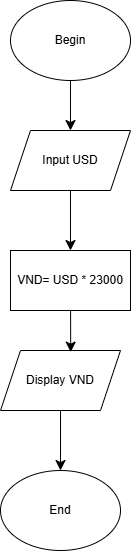

The diagram above was exported from draw.io. Its source (the exported page's mxGraphModel, read from the mxfile embedded in the PNG):
<mxGraphModel dx="1290" dy="557" grid="1" gridSize="10" guides="1" tooltips="1" connect="1" arrows="1" fold="1" page="1" pageScale="1" pageWidth="1169" pageHeight="827" math="0" shadow="0">
  <root>
    <mxCell id="0" />
    <mxCell id="1" parent="0" />
    <mxCell id="sN1vDX2HvQi8nAhMW-k5-6" style="edgeStyle=none;curved=1;rounded=0;orthogonalLoop=1;jettySize=auto;html=1;entryX=0.5;entryY=0;entryDx=0;entryDy=0;fontSize=12;startSize=8;endSize=8;" parent="1" source="sN1vDX2HvQi8nAhMW-k5-1" target="sN1vDX2HvQi8nAhMW-k5-2" edge="1">
      <mxGeometry relative="1" as="geometry" />
    </mxCell>
    <mxCell id="sN1vDX2HvQi8nAhMW-k5-1" value="Begin" style="ellipse;whiteSpace=wrap;html=1;" parent="1" vertex="1">
      <mxGeometry x="240" y="40" width="120" height="80" as="geometry" />
    </mxCell>
    <mxCell id="sN1vDX2HvQi8nAhMW-k5-7" style="edgeStyle=none;curved=1;rounded=0;orthogonalLoop=1;jettySize=auto;html=1;entryX=0.5;entryY=0;entryDx=0;entryDy=0;fontSize=12;startSize=8;endSize=8;" parent="1" source="sN1vDX2HvQi8nAhMW-k5-2" target="sN1vDX2HvQi8nAhMW-k5-3" edge="1">
      <mxGeometry relative="1" as="geometry" />
    </mxCell>
    <mxCell id="sN1vDX2HvQi8nAhMW-k5-2" value="Input USD" style="shape=parallelogram;perimeter=parallelogramPerimeter;whiteSpace=wrap;html=1;fixedSize=1;" parent="1" vertex="1">
      <mxGeometry x="240" y="170" width="120" height="60" as="geometry" />
    </mxCell>
    <mxCell id="sN1vDX2HvQi8nAhMW-k5-3" value="VND= USD * 23000" style="rounded=0;whiteSpace=wrap;html=1;" parent="1" vertex="1">
      <mxGeometry x="240" y="290" width="120" height="60" as="geometry" />
    </mxCell>
    <mxCell id="sN1vDX2HvQi8nAhMW-k5-9" style="edgeStyle=none;curved=1;rounded=0;orthogonalLoop=1;jettySize=auto;html=1;entryX=0.5;entryY=0;entryDx=0;entryDy=0;fontSize=12;startSize=8;endSize=8;" parent="1" source="sN1vDX2HvQi8nAhMW-k5-4" target="sN1vDX2HvQi8nAhMW-k5-5" edge="1">
      <mxGeometry relative="1" as="geometry" />
    </mxCell>
    <mxCell id="sN1vDX2HvQi8nAhMW-k5-4" value="Display VND" style="shape=parallelogram;perimeter=parallelogramPerimeter;whiteSpace=wrap;html=1;fixedSize=1;" parent="1" vertex="1">
      <mxGeometry x="230" y="390" width="120" height="60" as="geometry" />
    </mxCell>
    <mxCell id="sN1vDX2HvQi8nAhMW-k5-5" value="End" style="ellipse;whiteSpace=wrap;html=1;" parent="1" vertex="1">
      <mxGeometry x="230" y="510" width="120" height="80" as="geometry" />
    </mxCell>
    <mxCell id="sN1vDX2HvQi8nAhMW-k5-8" style="edgeStyle=none;curved=1;rounded=0;orthogonalLoop=1;jettySize=auto;html=1;entryX=0.585;entryY=0.027;entryDx=0;entryDy=0;entryPerimeter=0;fontSize=12;startSize=8;endSize=8;" parent="1" source="sN1vDX2HvQi8nAhMW-k5-3" target="sN1vDX2HvQi8nAhMW-k5-4" edge="1">
      <mxGeometry relative="1" as="geometry" />
    </mxCell>
  </root>
</mxGraphModel>